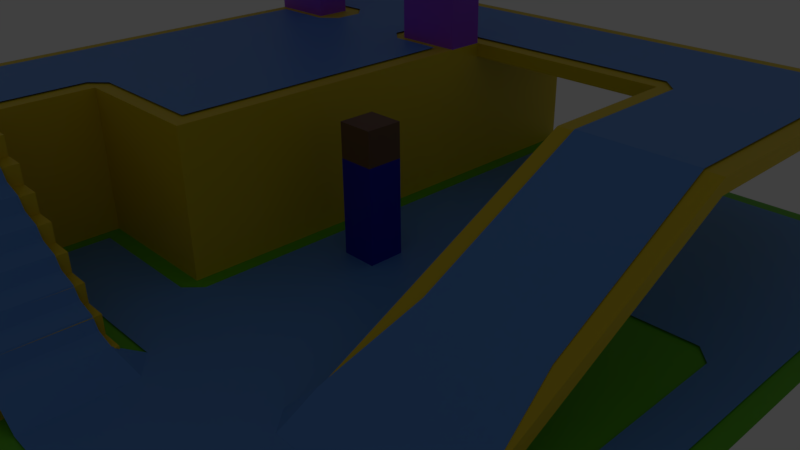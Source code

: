 # Source: level.blend  (saved by Blender 3.6.13; exported with 4.5.12 LTS)
import bpy
from mathutils import Matrix  # noqa: F401  (used for matrix-valued properties, if any)

bpy.ops.wm.read_factory_settings(use_empty=True)
scene = bpy.context.scene
scene.name = 'Scene'

# ---- collections
col_collection_20 = bpy.data.collections.new('Collection 20'); scene.collection.children.link(col_collection_20)
col_collection_20.hide_render = True
col_collection_20.hide_viewport = True
col_level = bpy.data.collections.new('Level'); scene.collection.children.link(col_level)

# ---- materials (node trees are filled in below, after node groups)
mat_head = bpy.data.materials.new('Head')
mat_head.use_transparent_shadow = False
mat_body = bpy.data.materials.new('Body')
mat_body.use_transparent_shadow = False
mat_arch = bpy.data.materials.new('Arch')
mat_arch.use_transparent_shadow = False
mat_floor = bpy.data.materials.new('Floor')
mat_floor.use_transparent_shadow = False
mat_mainfloor = bpy.data.materials.new('MainFloor')
mat_mainfloor.use_transparent_shadow = False
mat_material = bpy.data.materials.new('Material')
mat_material.use_transparent_shadow = False
mat_material.diffuse_color = (0.1495, 0.1945, 0.8, 1.0)

# ---- material node trees
mat_head.use_nodes = True; mat_head.node_tree.nodes.clear()
_N = mat_head.node_tree.nodes; _L = mat_head.node_tree.links
n0 = _N.new('ShaderNodeOutputMaterial'); n0.name = 'Material Output'; n0.location = (300, 300)
n1 = _N.new('ShaderNodeBsdfPrincipled'); n1.name = 'Principled BSDF'; n1.location = (10, 300)
n1.distribution = 'GGX'
n1.subsurface_method = 'BURLEY'
n1.inputs[0].default_value = (0.1609, 0.07948, 0.03339, 1.0)
n1.inputs[3].default_value = 1.45
n1.inputs[27].default_value = (0.0, 0.0, 0.0, 1.0)
n1.inputs[28].default_value = 1.0
_L.new(n1.outputs[0], n0.inputs[0])
n0.is_active_output = True
mat_body.use_nodes = True; mat_body.node_tree.nodes.clear()
_N = mat_body.node_tree.nodes; _L = mat_body.node_tree.links
n0 = _N.new('ShaderNodeOutputMaterial'); n0.name = 'Material Output'; n0.location = (300, 300)
n1 = _N.new('ShaderNodeBsdfPrincipled'); n1.name = 'Principled BSDF'; n1.location = (10, 300)
n1.distribution = 'GGX'
n1.subsurface_method = 'BURLEY'
n1.inputs[0].default_value = (0.0007204, 2.626e-05, 0.4721, 1.0)
n1.inputs[3].default_value = 1.45
n1.inputs[27].default_value = (0.0, 0.0, 0.0, 1.0)
n1.inputs[28].default_value = 1.0
_L.new(n1.outputs[0], n0.inputs[0])
n0.is_active_output = True
mat_arch.use_nodes = True; mat_arch.node_tree.nodes.clear()
_N = mat_arch.node_tree.nodes; _L = mat_arch.node_tree.links
n0 = _N.new('ShaderNodeOutputMaterial'); n0.name = 'Material Output'; n0.location = (340, 640)
n1 = _N.new('ShaderNodeBsdfPrincipled'); n1.name = 'Principled BSDF'; n1.location = (60, 640)
n1.distribution = 'GGX'
n1.subsurface_method = 'BURLEY'
n1.inputs[0].default_value = (0.3331, 0.05601, 0.8, 1.0)
n1.inputs[3].default_value = 1.45
n1.inputs[27].default_value = (0.0, 0.0, 0.0, 1.0)
n1.inputs[28].default_value = 1.0
_L.new(n1.outputs[0], n0.inputs[0])
n0.is_active_output = True
mat_floor.use_nodes = True; mat_floor.node_tree.nodes.clear()
_N = mat_floor.node_tree.nodes; _L = mat_floor.node_tree.links
n0 = _N.new('ShaderNodeOutputMaterial'); n0.name = 'Material Output'; n0.location = (340, 460)
n1 = _N.new('ShaderNodeBsdfPrincipled'); n1.name = 'Principled BSDF'; n1.location = (60, 460)
n1.distribution = 'GGX'
n1.subsurface_method = 'BURLEY'
n1.inputs[0].default_value = (0.1191, 0.5464, 0.008357, 1.0)
n1.inputs[3].default_value = 1.45
n1.inputs[27].default_value = (0.0, 0.0, 0.0, 1.0)
n1.inputs[28].default_value = 1.0
_L.new(n1.outputs[0], n0.inputs[0])
n0.is_active_output = True
mat_mainfloor.use_nodes = True; mat_mainfloor.node_tree.nodes.clear()
_N = mat_mainfloor.node_tree.nodes; _L = mat_mainfloor.node_tree.links
n0 = _N.new('ShaderNodeOutputMaterial'); n0.name = 'Material Output'; n0.location = (460, 580)
n1 = _N.new('ShaderNodeBsdfPrincipled'); n1.name = 'Principled BSDF'; n1.location = (180, 580)
n1.distribution = 'GGX'
n1.subsurface_method = 'BURLEY'
n1.inputs[0].default_value = (0.8, 0.5866, 0.0, 1.0)
n1.inputs[3].default_value = 1.45
n1.inputs[27].default_value = (0.0, 0.0, 0.0, 1.0)
n1.inputs[28].default_value = 1.0
_L.new(n1.outputs[0], n0.inputs[0])
n0.is_active_output = True
mat_material.use_nodes = True; mat_material.node_tree.nodes.clear()
_N = mat_material.node_tree.nodes; _L = mat_material.node_tree.links
n0 = _N.new('ShaderNodeOutputMaterial'); n0.name = 'Material Output'; n0.location = (420, 560)
n1 = _N.new('ShaderNodeBsdfPrincipled'); n1.name = 'Principled BSDF'; n1.location = (140, 560)
n1.distribution = 'GGX'
n1.subsurface_method = 'BURLEY'
n1.inputs[0].default_value = (0.1018, 0.307, 0.8, 1.0)
n1.inputs[3].default_value = 1.45
n1.inputs[27].default_value = (0.0, 0.0, 0.0, 1.0)
n1.inputs[28].default_value = 1.0
_L.new(n1.outputs[0], n0.inputs[0])
n0.is_active_output = True

# ---- world
world_world = bpy.data.worlds.new('World'); scene.world = world_world
world_world.color = (0.05088, 0.05088, 0.05088)
world_world.use_sun_shadow = False
world_world.sun_shadow_jitter_overblur = 0.0

# ---- cameras
cam_camera = bpy.data.cameras.new('Camera')
cam_camera.clip_end = 100.0
cam_camera.lens = 35.0
cam_camera.sensor_width = 32.0
cam_camera.sensor_height = 18.0
cam_camera.ortho_scale = 7.314
cam_camera.dof.focus_distance = 0.0
cam_camera.dof.aperture_fstop = 128.0

# ---- lights
light_lamp = bpy.data.lights.new('Lamp', 'POINT')
light_lamp.transmission_factor = 0.0
light_lamp.cutoff_distance = 30.0
light_lamp.energy = 100.0
light_lamp.shadow_buffer_clip_start = 1.001
light_lamp.shadow_soft_size = 0.1
light_lamp.shadow_maximum_resolution = 0.006
light_lamp.use_absolute_resolution = True

# ---- meshes
me_cube = bpy.data.meshes.new('Cube')
me_cube.from_pydata([(-1.0, -1.0, 0.0), (-1.0, -1.0, 2.0), (-1.0, 1.0, 0.0), (-1.0, 1.0, 2.0), (1.0, -1.0, 0.0), (1.0, -1.0, 2.0), (1.0, 1.0, 0.0), (1.0, 1.0, 2.0), (-1.0, -1.0, 1.474), (-1.0, 1.0, 1.474), (1.0, 1.0, 1.474), (1.0, -1.0, 1.474)], [], [(8, 1, 3, 9), (9, 3, 7, 10), (10, 7, 5, 11), (11, 5, 1, 8), (2, 6, 4, 0), (7, 3, 1, 5), (4, 11, 8, 0), (6, 10, 11, 4), (2, 9, 10, 6), (0, 8, 9, 2)])
me_cube.polygons.foreach_set('material_index', [0, 0, 0, 0, 1, 0, 1, 1, 1, 1])
_uv = me_cube.uv_layers.new(name='UVMap')
_uv.uv.foreach_set('vector', [0.5, 0.0, 0.625, 0.0, 0.625, 0.25, 0.5, 0.25, 0.5, 0.25, 0.625, 0.25, 0.625, 0.5, 0.5, 0.5, 0.5, 0.5, 0.625, 0.5, 0.625, 0.75, 0.5, 0.75, 0.5, 0.75, 0.625, 0.75, 0.625, 1.0, 0.5, 1.0, 0.125, 0.5, 0.375, 0.5, 0.375, 0.75, 0.125, 0.75, 0.625, 0.5, 0.875, 0.5, 0.875, 0.75, 0.625, 0.75, 0.375, 0.75, 0.5, 0.75, 0.5, 1.0, 0.375, 1.0, 0.375, 0.5, 0.5, 0.5, 0.5, 0.75, 0.375, 0.75, 0.375, 0.25, 0.5, 0.25, 0.5, 0.5, 0.375, 0.5, 0.375, 0.0, 0.5, 0.0, 0.5, 0.25, 0.375, 0.25])
me_cube.materials.append(mat_head)
me_cube.materials.append(mat_body)
me_cube.use_remesh_preserve_volume = False
me_cube.use_remesh_preserve_attributes = False
me_cube.use_mirror_vertex_groups = False
me_cube.update()
me_cube_003 = bpy.data.meshes.new('Cube.003')
me_cube_003.from_pydata([(-1.0, -1.0, 2.0), (3.0, -1.0, 2.0), (3.0, -1.532, 2.0), (-1.0, -1.532, 2.0), (2.0, -1.0, 2.0), (2.0, -1.532, 2.0), (0.0, -1.0, 2.0), (0.0, -1.532, 2.0), (-1.0, -1.532, 5.31), (-1.0, -1.0, 5.31), (2.0, -1.0, 5.31), (3.0, -1.0, 5.31), (3.0, -1.532, 5.31), (2.0, -1.532, 5.31), (0.0, -1.0, 5.31), (0.0, -1.532, 5.31), (0.0, -1.532, 4.399), (-1.0, -1.532, 4.399), (-1.0, -1.0, 4.399), (0.0, -1.0, 4.399), (2.0, -1.532, 4.399), (2.0, -1.0, 4.399), (3.0, -1.0, 4.399), (3.0, -1.532, 4.399)], [], [(19, 14, 10, 21), (17, 16, 15, 8), (14, 9, 8, 15), (11, 10, 13, 12), (19, 18, 9, 14), (23, 22, 11, 12), (20, 23, 12, 13), (15, 16, 20, 13), (22, 21, 10, 11), (18, 17, 8, 9), (0, 3, 17, 18), (7, 6, 19, 16), (6, 0, 18, 19), (3, 7, 16, 17), (1, 4, 21, 22), (5, 2, 23, 20), (2, 1, 22, 23), (4, 5, 20, 21), (13, 10, 14, 15), (19, 21, 20, 16)])
_uv = me_cube_003.uv_layers.new(name='UVMap')
_uv.uv.foreach_set('vector', [0.8125, 0.625, 0.8125, 0.625, 0.6875, 0.625, 0.6875, 0.625, 0.875, 0.6875, 0.8125, 0.6875, 0.8125, 0.6875, 0.875, 0.6875, 0.8125, 0.625, 0.875, 0.625, 0.875, 0.6875, 0.8125, 0.6875, 0.625, 0.625, 0.6875, 0.625, 0.6875, 0.6875, 0.625, 0.6875, 0.8125, 0.625, 0.875, 0.625, 0.875, 0.625, 0.8125, 0.625, 0.625, 0.6875, 0.625, 0.625, 0.625, 0.625, 0.625, 0.6875, 0.6875, 0.6875, 0.625, 0.6875, 0.625, 0.6875, 0.6875, 0.6875, 0.8125, 0.6875, 0.8125, 0.6875, 0.6875, 0.6875, 0.6875, 0.6875, 0.625, 0.625, 0.6875, 0.625, 0.6875, 0.625, 0.625, 0.625, 0.625, 0.125, 0.625, 0.0625, 0.625, 0.0625, 0.625, 0.125, 0.625, 0.125, 0.625, 0.0625, 0.625, 0.0625, 0.625, 0.125, 0.8125, 0.6875, 0.8125, 0.625, 0.8125, 0.625, 0.8125, 0.6875, 0.8125, 0.625, 0.875, 0.625, 0.875, 0.625, 0.8125, 0.625, 0.875, 0.6875, 0.8125, 0.6875, 0.8125, 0.6875, 0.875, 0.6875, 0.625, 0.625, 0.6875, 0.625, 0.6875, 0.625, 0.625, 0.625, 0.6875, 0.6875, 0.625, 0.6875, 0.625, 0.6875, 0.6875, 0.6875, 0.625, 0.6875, 0.625, 0.625, 0.625, 0.625, 0.625, 0.6875, 0.6875, 0.625, 0.6875, 0.6875, 0.6875, 0.6875, 0.6875, 0.625, 0.6875, 0.6875, 0.6875, 0.625, 0.8125, 0.625, 0.8125, 0.6875, 0.8125, 0.625, 0.6875, 0.625, 0.6875, 0.6875, 0.8125, 0.6875])
me_cube_003.materials.append(mat_arch)
me_cube_003.use_remesh_preserve_volume = False
me_cube_003.use_remesh_preserve_attributes = False
me_cube_003.use_mirror_vertex_groups = False
me_cube_003.update()
me_plane = bpy.data.meshes.new('Plane')
me_plane.from_pydata([(-1.0, -1.0, 0.0), (1.0, -1.0, 0.0), (-1.0, 1.0, 0.0), (1.0, 1.0, 0.0), (-1.0, 0.6, 0.0), (-1.0, 0.2, 0.0), (-1.0, -0.2, 0.0), (-1.0, -0.6, 0.0), (1.0, -0.6, 0.0), (1.0, -0.2, 0.0), (1.0, 0.2, 0.0), (1.0, 0.6, 0.0), (-0.6, -1.0, 0.0), (-0.2, -1.0, 0.0), (0.2, -1.0, 0.0), (0.6, -1.0, 0.0), (0.6, 1.0, 0.0), (0.2, 1.0, 0.0), (-0.2, 1.0, 0.0), (-0.6, 1.0, 0.0), (0.6, -0.6, 0.0), (0.2, -0.6, 0.0), (-0.2, -0.6, 0.0), (-0.6, -0.6, 0.0), (0.6, -0.2, 0.0), (0.2, -0.2, 0.0), (-0.2, -0.2, 0.0), (-0.6, -0.2, 0.0), (0.6, 0.2, 0.0), (0.2, 0.2, 0.0), (-0.2, 0.2, 0.0), (-0.6, 0.2, 0.0), (0.6, 0.6, 0.0), (0.2, 0.6, 0.0), (-0.2, 0.6, 0.0), (-0.6, 0.6, 0.0)], [], [(32, 11, 3, 16), (15, 1, 8, 20), (20, 8, 9, 24), (24, 9, 10, 28), (28, 10, 11, 32), (5, 31, 35, 4), (31, 30, 34, 35), (30, 29, 33, 34), (29, 28, 32, 33), (6, 27, 31, 5), (27, 26, 30, 31), (26, 25, 29, 30), (25, 24, 28, 29), (7, 23, 27, 6), (23, 22, 26, 27), (22, 21, 25, 26), (21, 20, 24, 25), (0, 12, 23, 7), (12, 13, 22, 23), (13, 14, 21, 22), (14, 15, 20, 21), (4, 35, 19, 2), (35, 34, 18, 19), (34, 33, 17, 18), (33, 32, 16, 17)])
_uv = me_plane.uv_layers.new(name='UVMap')
_uv.uv.foreach_set('vector', [0.8, 0.8, 1.0, 0.8, 1.0, 1.0, 0.8, 1.0, 0.8, 0.0, 1.0, 0.0, 1.0, 0.2, 0.8, 0.2, 0.8, 0.2, 1.0, 0.2, 1.0, 0.4, 0.8, 0.4, 0.8, 0.4, 1.0, 0.4, 1.0, 0.6, 0.8, 0.6, 0.8, 0.6, 1.0, 0.6, 1.0, 0.8, 0.8, 0.8, 0.0, 0.6, 0.2, 0.6, 0.2, 0.8, 0.0, 0.8, 0.2, 0.6, 0.4, 0.6, 0.4, 0.8, 0.2, 0.8, 0.4, 0.6, 0.6, 0.6, 0.6, 0.8, 0.4, 0.8, 0.6, 0.6, 0.8, 0.6, 0.8, 0.8, 0.6, 0.8, 0.0, 0.4, 0.2, 0.4, 0.2, 0.6, 0.0, 0.6, 0.2, 0.4, 0.4, 0.4, 0.4, 0.6, 0.2, 0.6, 0.4, 0.4, 0.6, 0.4, 0.6, 0.6, 0.4, 0.6, 0.6, 0.4, 0.8, 0.4, 0.8, 0.6, 0.6, 0.6, 0.0, 0.2, 0.2, 0.2, 0.2, 0.4, 0.0, 0.4, 0.2, 0.2, 0.4, 0.2, 0.4, 0.4, 0.2, 0.4, 0.4, 0.2, 0.6, 0.2, 0.6, 0.4, 0.4, 0.4, 0.6, 0.2, 0.8, 0.2, 0.8, 0.4, 0.6, 0.4, 0.0, 0.0, 0.2, 0.0, 0.2, 0.2, 0.0, 0.2, 0.2, 0.0, 0.4, 0.0, 0.4, 0.2, 0.2, 0.2, 0.4, 0.0, 0.6, 0.0, 0.6, 0.2, 0.4, 0.2, 0.6, 0.0, 0.8, 0.0, 0.8, 0.2, 0.6, 0.2, 0.0, 0.8, 0.2, 0.8, 0.2, 1.0, 0.0, 1.0, 0.2, 0.8, 0.4, 0.8, 0.4, 1.0, 0.2, 1.0, 0.4, 0.8, 0.6, 0.8, 0.6, 1.0, 0.4, 1.0, 0.6, 0.8, 0.8, 0.8, 0.8, 1.0, 0.6, 1.0])
me_plane.materials.append(mat_floor)
me_plane.use_remesh_preserve_volume = False
me_plane.use_remesh_preserve_attributes = False
me_plane.use_mirror_vertex_groups = False
me_plane.update()
me_cube_001 = bpy.data.meshes.new('Cube.001')
me_cube_001.from_pydata([(-1.0, -6.0, 0.0), (-1.0, 1.0, 0.0), (3.0, -6.0, 0.0), (3.0, 1.0, 0.0), (3.0, 1.0, 2.0), (1.0, 1.0, 0.0), (1.0, -6.0, 0.0), (-1.0, -9.0, 0.0), (1.0, -9.0, 0.0), (-1.0, -7.5, 0.0), (3.0, -1.0, 2.0), (-1.0, -6.0, 2.0), (-1.0, 1.0, 2.0), (3.0, 1.0, 1.8), (3.0, -6.0, 2.0), (1.0, -6.0, 2.0), (1.0, 1.0, 2.0), (-1.0, -9.0, 2.0), (-1.0, -7.5, 2.0), (1.0, -7.5, 2.0), (3.0, -1.0, 1.8), (8.0, 1.0, 2.0), (8.0, -1.0, 2.0), (8.0, 1.0, 1.8), (8.0, -1.0, 1.8), (6.0, -1.0, 1.8), (6.0, -1.0, 2.0), (6.0, 1.0, 2.0), (6.0, 1.0, 1.8), (8.0, -3.0, 2.0), (8.0, -3.0, 1.8), (6.0, -3.0, 1.8), (6.0, -3.0, 2.0), (8.0, -7.0, 0.0), (8.0, -7.0, -0.2), (6.0, -7.0, -0.2), (6.0, -7.0, 0.0), (1.0, -9.0, 2.0), (1.0, -7.5, 0.0), (4.0, -9.0, 0.0), (4.0, -7.5, 0.0), (1.9, -9.0, 2.0), (1.9, -7.5, 2.0), (1.9, -9.0, 0.0), (2.2, -9.0, 0.0), (2.5, -9.0, 0.0), (2.8, -9.0, 0.0), (3.1, -9.0, 0.0), (3.4, -9.0, 0.0), (3.7, -9.0, 0.0), (3.7, -7.5, 0.0), (3.4, -7.5, 0.0), (3.1, -7.5, 0.0), (2.8, -7.5, 0.0), (2.5, -7.5, 0.0), (2.2, -7.5, 0.0), (1.9, -7.5, 0.0), (4.0, -9.0, 0.25), (4.0, -7.5, 0.25), (1.9, -7.5, 1.75), (1.9, -7.5, 1.5), (1.9, -7.5, 1.25), (1.9, -7.5, 1.0), (1.9, -7.5, 0.75), (1.9, -7.5, 0.5), (1.9, -7.5, 0.25), (2.2, -7.5, 1.75), (2.2, -7.5, 1.5), (2.2, -7.5, 1.25), (2.2, -7.5, 1.0), (2.2, -7.5, 0.75), (2.2, -7.5, 0.5), (2.2, -7.5, 0.25), (2.5, -7.5, 1.5), (2.5, -7.5, 1.25), (2.5, -7.5, 1.0), (2.5, -7.5, 0.75), (2.5, -7.5, 0.5), (2.5, -7.5, 0.25), (2.8, -7.5, 1.25), (2.8, -7.5, 1.0), (2.8, -7.5, 0.75), (2.8, -7.5, 0.5), (2.8, -7.5, 0.25), (3.1, -7.5, 1.0), (3.1, -7.5, 0.75), (3.1, -7.5, 0.5), (3.1, -7.5, 0.25), (3.4, -7.5, 0.75), (3.4, -7.5, 0.5), (3.4, -7.5, 0.25), (3.7, -7.5, 0.5), (3.7, -7.5, 0.25), (1.9, -9.0, 0.25), (1.9, -9.0, 0.5), (1.9, -9.0, 0.75), (1.9, -9.0, 1.0), (1.9, -9.0, 1.25), (1.9, -9.0, 1.5), (1.9, -9.0, 1.75), (2.2, -9.0, 0.25), (2.2, -9.0, 0.5), (2.2, -9.0, 0.75), (2.2, -9.0, 1.0), (2.2, -9.0, 1.25), (2.2, -9.0, 1.5), (2.2, -9.0, 1.75), (2.5, -9.0, 0.25), (2.5, -9.0, 0.5), (2.5, -9.0, 0.75), (2.5, -9.0, 1.0), (2.5, -9.0, 1.25), (2.5, -9.0, 1.5), (2.8, -9.0, 0.25), (2.8, -9.0, 0.5), (2.8, -9.0, 0.75), (2.8, -9.0, 1.0), (2.8, -9.0, 1.25), (3.1, -9.0, 0.25), (3.1, -9.0, 0.5), (3.1, -9.0, 0.75), (3.1, -9.0, 1.0), (3.4, -9.0, 0.25), (3.4, -9.0, 0.5), (3.4, -9.0, 0.75), (3.7, -9.0, 0.25), (3.7, -9.0, 0.5)], [], [(20, 14, 2, 3, 13), (4, 16, 15, 14, 10), (16, 4, 13), (19, 18, 17, 37), (5, 3, 2, 6), (16, 12, 11, 15), (18, 9, 7, 17), (11, 0, 9, 18), (9, 38, 8, 7), (0, 6, 38, 9), (15, 11, 18, 19), (25, 24, 30, 31), (6, 15, 19, 38), (8, 37, 17, 7), (11, 12, 1, 0), (2, 14, 15, 6), (23, 21, 22, 24), (27, 26, 22, 21), (28, 27, 21, 23), (25, 28, 23, 24), (20, 13, 28, 25), (13, 4, 27, 28), (4, 10, 26, 27), (10, 20, 25, 26), (32, 31, 35, 36), (26, 25, 31, 32), (24, 22, 29, 30), (22, 26, 32, 29), (36, 35, 34, 33), (31, 30, 34, 35), (29, 32, 36, 33), (30, 29, 33, 34), (20, 10, 14), (1, 12, 16, 5), (5, 16, 13, 3), (1, 5, 6, 0), (125, 49, 39, 57), (38, 56, 43, 8), (19, 59, 60), (121, 84, 80, 116), (8, 93, 94), (93, 43, 44, 100), (100, 44, 45, 107), (107, 45, 46, 113), (113, 46, 47, 118), (118, 47, 48, 122), (122, 48, 49, 125), (37, 41, 42, 19), (123, 122, 125, 126), (120, 119, 123, 124), (119, 118, 122, 123), (116, 115, 120, 121), (115, 114, 119, 120), (114, 113, 118, 119), (111, 110, 116, 117), (110, 109, 115, 116), (109, 108, 114, 115), (108, 107, 113, 114), (105, 104, 111, 112), (104, 103, 110, 111), (103, 102, 109, 110), (102, 101, 108, 109), (101, 100, 107, 108), (99, 98, 105, 106), (98, 97, 104, 105), (97, 96, 103, 104), (96, 95, 102, 103), (95, 94, 101, 102), (94, 93, 100, 101), (125, 57, 58, 92), (37, 98, 99), (37, 97, 98), (37, 8, 96, 97), (8, 95, 96), (8, 94, 95), (37, 99, 41), (8, 43, 93), (91, 126, 125, 92), (126, 91, 89, 123), (88, 124, 123, 89), (124, 88, 85, 120), (84, 121, 120, 85), (117, 79, 74, 111), (73, 112, 111, 74), (112, 73, 67, 105), (66, 106, 105, 67), (106, 66, 59, 99), (99, 59, 42, 41), (51, 90, 92, 50), (90, 89, 91, 92), (52, 87, 90, 51), (87, 86, 89, 90), (86, 85, 88, 89), (53, 83, 87, 52), (83, 82, 86, 87), (82, 81, 85, 86), (81, 80, 84, 85), (54, 78, 83, 53), (78, 77, 82, 83), (77, 76, 81, 82), (76, 75, 80, 81), (75, 74, 79, 80), (55, 72, 78, 54), (72, 71, 77, 78), (71, 70, 76, 77), (70, 69, 75, 76), (69, 68, 74, 75), (68, 67, 73, 74), (56, 65, 72, 55), (65, 64, 71, 72), (64, 63, 70, 71), (63, 62, 69, 70), (62, 61, 68, 69), (61, 60, 67, 68), (60, 59, 66, 67), (79, 117, 116, 80), (38, 64, 65), (38, 63, 64), (38, 62, 63), (38, 19, 61, 62), (19, 60, 61), (38, 65, 56), (19, 42, 59), (50, 92, 58, 40), (40, 58, 57, 39), (39, 49, 48, 47, 46, 45, 44, 43, 56, 55, 54, 53, 52, 51, 50, 40)])
_uv = me_cube_001.uv_layers.new(name='UVMap')
_uv.uv.foreach_set('vector', [0.5, 0.625, 0.5, 0.75, 0.375, 0.75, 0.375, 0.5, 0.5, 0.5, 0.625, 0.5, 0.75, 0.5, 0.75, 0.75, 0.625, 0.75, 0.625, 0.625, 0.625, 0.375, 0.625, 0.5, 0.5, 0.5, 0.75, 0.75, 0.875, 0.75, 0.875, 0.75, 0.75, 0.75, 0.25, 0.5, 0.375, 0.5, 0.375, 0.75, 0.25, 0.75, 0.75, 0.5, 0.875, 0.5, 0.875, 0.75, 0.75, 0.75, 0.5, 0.0, 0.375, 0.0, 0.375, 0.0, 0.5, 0.0, 0.5, 0.0, 0.375, 0.0, 0.375, 0.0, 0.5, 0.0, 0.125, 0.75, 0.25, 0.75, 0.25, 0.75, 0.125, 0.75, 0.125, 0.75, 0.25, 0.75, 0.25, 0.75, 0.125, 0.75, 0.75, 0.75, 0.875, 0.75, 0.875, 0.75, 0.75, 0.75, 0.5, 0.625, 0.5, 0.625, 0.5, 0.625, 0.5, 0.625, 0.375, 0.875, 0.5, 0.875, 0.5, 0.875, 0.375, 0.875, 0.375, 0.875, 0.5, 0.875, 0.5, 1.0, 0.375, 1.0, 0.5, 0.0, 0.5, 0.25, 0.375, 0.25, 0.375, 0.0, 0.375, 0.75, 0.5, 0.75, 0.5, 0.875, 0.375, 0.875, 0.5, 0.5, 0.625, 0.5, 0.625, 0.625, 0.5, 0.625, 0.625, 0.5, 0.625, 0.625, 0.625, 0.625, 0.625, 0.5, 0.5, 0.5, 0.625, 0.5, 0.625, 0.5, 0.5, 0.5, 0.5, 0.625, 0.5, 0.5, 0.5, 0.5, 0.5, 0.625, 0.5, 0.625, 0.5, 0.5, 0.5, 0.5, 0.5, 0.625, 0.5, 0.5, 0.625, 0.5, 0.625, 0.5, 0.5, 0.5, 0.625, 0.5, 0.625, 0.625, 0.625, 0.625, 0.625, 0.5, 0.625, 0.625, 0.5, 0.625, 0.5, 0.625, 0.625, 0.625, 0.625, 0.625, 0.5, 0.625, 0.5, 0.625, 0.625, 0.625, 0.625, 0.625, 0.5, 0.625, 0.5, 0.625, 0.625, 0.625, 0.5, 0.625, 0.625, 0.625, 0.625, 0.625, 0.5, 0.625, 0.625, 0.625, 0.625, 0.625, 0.625, 0.625, 0.625, 0.625, 0.625, 0.625, 0.5, 0.625, 0.5, 0.625, 0.625, 0.625, 0.5, 0.625, 0.5, 0.625, 0.5, 0.625, 0.5, 0.625, 0.625, 0.625, 0.625, 0.625, 0.625, 0.625, 0.625, 0.625, 0.5, 0.625, 0.625, 0.625, 0.625, 0.625, 0.5, 0.625, 0.5, 0.625, 0.625, 0.625, 0.5, 0.75, 0.375, 0.25, 0.5, 0.25, 0.5, 0.375, 0.375, 0.375, 0.375, 0.375, 0.5, 0.375, 0.5, 0.5, 0.375, 0.5, 0.125, 0.5, 0.25, 0.5, 0.25, 0.75, 0.125, 0.75, 0.4062, 0.875, 0.375, 0.875, 0.375, 0.875, 0.4062, 0.875, 0.25, 0.75, 0.25, 0.75, 0.25, 0.75, 0.25, 0.75, 0.5938, 0.875, 0.5938, 0.875, 0.5625, 0.875, 0.5, 0.875, 0.5, 0.875, 0.5, 0.875, 0.5, 0.875, 0.4062, 0.875, 0.4062, 0.875, 0.4375, 0.875, 0.4062, 0.875, 0.375, 0.875, 0.375, 0.875, 0.4062, 0.875, 0.4062, 0.875, 0.375, 0.875, 0.375, 0.875, 0.4062, 0.875, 0.4062, 0.875, 0.375, 0.875, 0.375, 0.875, 0.4062, 0.875, 0.4062, 0.875, 0.375, 0.875, 0.375, 0.875, 0.4062, 0.875, 0.4062, 0.875, 0.375, 0.875, 0.375, 0.875, 0.4062, 0.875, 0.4062, 0.875, 0.375, 0.875, 0.375, 0.875, 0.4062, 0.875, 0.75, 0.75, 0.75, 0.75, 0.75, 0.75, 0.75, 0.75, 0.4375, 0.875, 0.4062, 0.875, 0.4062, 0.875, 0.4375, 0.875, 0.4688, 0.875, 0.4375, 0.875, 0.4375, 0.875, 0.4688, 0.875, 0.4375, 0.875, 0.4062, 0.875, 0.4062, 0.875, 0.4375, 0.875, 0.5, 0.875, 0.4688, 0.875, 0.4688, 0.875, 0.5, 0.875, 0.4688, 0.875, 0.4375, 0.875, 0.4375, 0.875, 0.4688, 0.875, 0.4375, 0.875, 0.4062, 0.875, 0.4062, 0.875, 0.4375, 0.875, 0.5312, 0.875, 0.5, 0.875, 0.5, 0.875, 0.5312, 0.875, 0.5, 0.875, 0.4688, 0.875, 0.4688, 0.875, 0.5, 0.875, 0.4688, 0.875, 0.4375, 0.875, 0.4375, 0.875, 0.4688, 0.875, 0.4375, 0.875, 0.4062, 0.875, 0.4062, 0.875, 0.4375, 0.875, 0.5625, 0.875, 0.5312, 0.875, 0.5312, 0.875, 0.5625, 0.875, 0.5312, 0.875, 0.5, 0.875, 0.5, 0.875, 0.5312, 0.875, 0.5, 0.875, 0.4688, 0.875, 0.4688, 0.875, 0.5, 0.875, 0.4688, 0.875, 0.4375, 0.875, 0.4375, 0.875, 0.4688, 0.875, 0.4375, 0.875, 0.4062, 0.875, 0.4062, 0.875, 0.4375, 0.875, 0.5938, 0.875, 0.5625, 0.875, 0.5625, 0.875, 0.5938, 0.875, 0.5625, 0.875, 0.5312, 0.875, 0.5312, 0.875, 0.5625, 0.875, 0.5312, 0.875, 0.5, 0.875, 0.5, 0.875, 0.5312, 0.875, 0.5, 0.875, 0.4688, 0.875, 0.4688, 0.875, 0.5, 0.875, 0.4688, 0.875, 0.4375, 0.875, 0.4375, 0.875, 0.4688, 0.875, 0.4375, 0.875, 0.4062, 0.875, 0.4062, 0.875, 0.4375, 0.875, 0.4062, 0.875, 0.4062, 0.875, 0.4062, 0.875, 0.4062, 0.875, 0.5625, 0.875, 0.5625, 0.875, 0.5938, 0.875, 0.5312, 0.875, 0.5312, 0.875, 0.5625, 0.875, 0.5312, 0.875, 0.5, 0.875, 0.5, 0.875, 0.5312, 0.875, 0.4688, 0.875, 0.4688, 0.875, 0.5, 0.875, 0.4375, 0.875, 0.4375, 0.875, 0.4688, 0.875, 0.5938, 0.875, 0.5938, 0.875, 0.625, 0.875, 0.375, 0.875, 0.375, 0.875, 0.4062, 0.875, 0.4375, 0.875, 0.4375, 0.875, 0.4062, 0.875, 0.4062, 0.875, 0.4375, 0.875, 0.4375, 0.875, 0.4375, 0.875, 0.4375, 0.875, 0.4688, 0.875, 0.4688, 0.875, 0.4375, 0.875, 0.4375, 0.875, 0.4688, 0.875, 0.4688, 0.875, 0.4688, 0.875, 0.4688, 0.875, 0.5, 0.875, 0.5, 0.875, 0.4688, 0.875, 0.4688, 0.875, 0.5312, 0.875, 0.5312, 0.875, 0.5312, 0.875, 0.5312, 0.875, 0.5625, 0.875, 0.5625, 0.875, 0.5312, 0.875, 0.5312, 0.875, 0.5625, 0.875, 0.5625, 0.875, 0.5625, 0.875, 0.5625, 0.875, 0.5938, 0.875, 0.5938, 0.875, 0.5625, 0.875, 0.5625, 0.875, 0.5938, 0.875, 0.5938, 0.875, 0.5938, 0.875, 0.5938, 0.875, 0.5938, 0.875, 0.5938, 0.875, 0.625, 0.875, 0.75, 0.75, 0.375, 0.875, 0.4062, 0.875, 0.4062, 0.875, 0.375, 0.875, 0.4062, 0.875, 0.4375, 0.875, 0.4375, 0.875, 0.4062, 0.875, 0.375, 0.875, 0.4062, 0.875, 0.4062, 0.875, 0.375, 0.875, 0.4062, 0.875, 0.4375, 0.875, 0.4375, 0.875, 0.4062, 0.875, 0.4375, 0.875, 0.4688, 0.875, 0.4688, 0.875, 0.4375, 0.875, 0.375, 0.875, 0.4062, 0.875, 0.4062, 0.875, 0.375, 0.875, 0.4062, 0.875, 0.4375, 0.875, 0.4375, 0.875, 0.4062, 0.875, 0.4375, 0.875, 0.4688, 0.875, 0.4688, 0.875, 0.4375, 0.875, 0.4688, 0.875, 0.5, 0.875, 0.5, 0.875, 0.4688, 0.875, 0.375, 0.875, 0.4062, 0.875, 0.4062, 0.875, 0.375, 0.875, 0.4062, 0.875, 0.4375, 0.875, 0.4375, 0.875, 0.4062, 0.875, 0.4375, 0.875, 0.4688, 0.875, 0.4688, 0.875, 0.4375, 0.875, 0.4688, 0.875, 0.5, 0.875, 0.5, 0.875, 0.4688, 0.875, 0.5, 0.875, 0.5312, 0.875, 0.5312, 0.875, 0.5, 0.875, 0.375, 0.875, 0.4062, 0.875, 0.4062, 0.875, 0.375, 0.875, 0.4062, 0.875, 0.4375, 0.875, 0.4375, 0.875, 0.4062, 0.875, 0.4375, 0.875, 0.4688, 0.875, 0.4688, 0.875, 0.4375, 0.875, 0.4688, 0.875, 0.5, 0.875, 0.5, 0.875, 0.4688, 0.875, 0.5, 0.875, 0.5312, 0.875, 0.5312, 0.875, 0.5, 0.875, 0.5312, 0.875, 0.5625, 0.875, 0.5625, 0.875, 0.5312, 0.875, 0.375, 0.875, 0.4062, 0.875, 0.4062, 0.875, 0.375, 0.875, 0.4062, 0.875, 0.4375, 0.875, 0.4375, 0.875, 0.4062, 0.875, 0.4375, 0.875, 0.4688, 0.875, 0.4688, 0.875, 0.4375, 0.875, 0.4688, 0.875, 0.5, 0.875, 0.5, 0.875, 0.4688, 0.875, 0.5, 0.875, 0.5312, 0.875, 0.5312, 0.875, 0.5, 0.875, 0.5312, 0.875, 0.5625, 0.875, 0.5625, 0.875, 0.5312, 0.875, 0.5625, 0.875, 0.5938, 0.875, 0.5938, 0.875, 0.5625, 0.875, 0.5312, 0.875, 0.5312, 0.875, 0.5, 0.875, 0.5, 0.875, 0.4375, 0.875, 0.4375, 0.875, 0.4062, 0.875, 0.4688, 0.875, 0.4688, 0.875, 0.4375, 0.875, 0.5, 0.875, 0.5, 0.875, 0.4688, 0.875, 0.5, 0.875, 0.5312, 0.875, 0.5312, 0.875, 0.5, 0.875, 0.5625, 0.875, 0.5625, 0.875, 0.5312, 0.875, 0.4062, 0.875, 0.4062, 0.875, 0.375, 0.875, 0.625, 0.875, 0.625, 0.875, 0.5938, 0.875, 0.375, 0.875, 0.4062, 0.875, 0.4062, 0.875, 0.375, 0.875, 0.375, 0.875, 0.4062, 0.875, 0.4062, 0.875, 0.375, 0.875, 0.375, 0.875, 0.375, 0.875, 0.375, 0.875, 0.375, 0.875, 0.375, 0.875, 0.375, 0.875, 0.375, 0.875, 0.375, 0.875, 0.25, 0.75, 0.375, 0.875, 0.375, 0.875, 0.375, 0.875, 0.375, 0.875, 0.375, 0.875, 0.375, 0.875, 0.375, 0.875])
me_cube_001.materials.append(mat_mainfloor)
me_cube_001.use_remesh_preserve_volume = False
me_cube_001.use_remesh_preserve_attributes = False
me_cube_001.use_mirror_vertex_groups = False
me_cube_001.update()
me_plane_001 = bpy.data.meshes.new('Plane.001')
me_plane_001.from_pydata([(0.0, -0.7724, 0.0), (0.7724, -0.7724, 0.0), (-6.1, -0.7724, 2.0), (-3.647, -0.7724, 0.0), (-3.676, 0.5358, -2.98e-08), (-6.1, 0.2756, 2.0), (-8.772, -0.7724, 2.0), (-8.772, 8.772, 2.0), (-8.772, 2.0, 2.0), (-4.972, 0.7839, 0.0), (-5.228, 2.206, 2.0), (-0.2276, 5.0, 2.0), (-1.772, 5.0, 2.0), (7.451e-08, 1.0, 0.0), (-2.0, 1.0, 0.0), (-2.0, -0.7724, 0.0), (-4.014, 0.79, 0.0), (-2.247, 1.271, 0.0), (-4.761, 1.759, 0.0), (-2.247, 1.759, 0.0), (-6.789, 0.7724, 0.0), (-6.788, 1.759, 0.0), (-2.004, 5.076, 0.0), (-4.758, 5.076, 0.0), (0.2102, 1.271, 0.0), (0.755, 5.076, 0.0), (0.761, 6.772, 0.0), (-4.752, 6.772, 0.0), (-8.772, 7.193, 2.0), (-7.864, 6.326, 2.0), (-7.618, 6.964, 2.0), (-6.006, 6.326, 2.0), (-2.001, 1.542, 0.2716), (-4.613, 0.3811, 0.75), (-4.316, 0.4022, 0.5), (-4.018, 0.4233, 0.25), (-4.91, 0.36, 1.0), (-5.208, 0.3389, 1.25), (-5.505, 0.3178, 1.5), (-5.803, 0.2967, 1.75), (-5.802, -0.7724, 1.75), (-5.504, -0.7724, 1.5), (-5.206, -0.7724, 1.25), (-4.907, -0.7724, 1.0), (-4.609, -0.7724, 0.75), (-4.311, -0.7724, 0.5), (-4.013, -0.7724, 0.25), (-6.013, 0.2818, 1.847), (-6.013, -0.7724, 1.847), (-5.715, 0.3029, 1.597), (-5.715, -0.7724, 1.597), (-5.418, 0.324, 1.347), (-5.416, -0.7724, 1.347), (-5.121, 0.3451, 1.097), (-5.118, -0.7724, 1.097), (-4.823, 0.3662, 0.8472), (-4.82, -0.7724, 0.8472), (-4.526, 0.3873, 0.5972), (-4.522, -0.7724, 0.5972), (-4.228, 0.4084, 0.3472), (-4.224, -0.7724, 0.3472), (-4.76, 1.975, 0.0), (-4.963, 1.759, 0.0), (-6.236, 6.53, 2.0), (-7.618, 6.529, 2.0), (-8.772, 6.326, 2.0), (-5.228, 6.326, 2.0), (-7.851, 7.197, 2.0), (-5.964, 7.205, 2.0), (-6.216, 6.992, 2.0), (-1.772, 7.003, 2.0), (-2.004, 7.226, 2.0), (-6.985, 0.2756, 2.0), (-7.228, 0.5313, 2.0), (-7.228, 2.002, 2.0), (-7.013, 2.206, 2.0), (-2.244, 4.847, 0.0), (0.2013, 4.854, 0.0), (-0.01058, 5.076, 0.0), (-1.772, 8.772, 2.0), (-4.974, 8.772, 2.0), (-3.614, 7.216, 2.0), (-5.955, 8.772, 2.0), (-2.245, 2.986, 0.0), (-4.759, 3.208, 0.0), (-1.995, 6.772, 0.0), (0.761, 8.772, 0.0), (-4.752, 8.772, 0.0), (-1.995, 8.772, 0.0), (-0.2276, 7.003, 2.0), (-1.772, 5.819, 2.0), (-1.772, 3.848, 1.424), (0.01008, 1.571, 0.2666), (-0.2276, 8.772, 2.0), (-1.772, 2.695, 0.8476), (-0.1958, 2.713, 0.8445), (-0.2117, 3.857, 1.422)], [], [(1, 13, 0), (48, 5, 2), (73, 8, 6), (11, 90, 12), (32, 13, 92), (0, 14, 15), (3, 35, 46), (16, 19, 18), (73, 6, 72), (18, 19, 61), (64, 31, 63), (75, 66, 31), (67, 69, 68), (58, 33, 44), (60, 34, 45), (56, 36, 43), (54, 37, 42), (52, 38, 41), (50, 39, 40), (40, 47, 48), (41, 49, 50), (42, 51, 52), (43, 53, 54), (44, 55, 56), (45, 57, 58), (46, 59, 60), (25, 78, 77), (18, 61, 62), (82, 67, 68), (30, 63, 69), (82, 7, 67), (68, 80, 82), (72, 2, 5), (65, 74, 75), (75, 29, 65), (66, 75, 10), (20, 62, 21), (25, 24, 1), (26, 78, 25), (81, 79, 80), (94, 32, 92, 95), (61, 83, 84), (26, 88, 85), (16, 18, 9), (91, 94, 95, 96), (27, 88, 87), (13, 1, 24), (83, 76, 23), (3, 14, 4), (16, 4, 17), (89, 70, 90), (71, 79, 81), (16, 35, 4), (89, 90, 11), (85, 78, 26), (80, 68, 81), (67, 7, 28), (48, 47, 5), (73, 74, 8), (9, 62, 20), (32, 14, 13), (0, 13, 14), (3, 4, 35), (16, 17, 19), (9, 18, 62), (12, 91, 96, 11), (64, 29, 31), (31, 29, 75), (8, 74, 65), (67, 30, 69), (58, 57, 33), (60, 59, 34), (84, 83, 23), (56, 55, 36), (54, 53, 37), (52, 51, 38), (50, 49, 39), (40, 39, 47), (41, 38, 49), (42, 37, 51), (43, 36, 53), (44, 33, 55), (45, 34, 57), (46, 35, 59), (30, 64, 63), (72, 6, 2), (25, 77, 24), (61, 19, 83), (26, 86, 88), (85, 27, 23), (23, 22, 85), (27, 85, 88), (23, 76, 22), (3, 15, 14), (17, 4, 14), (85, 22, 78), (32, 17, 14), (92, 13, 24), (70, 89, 93, 79), (70, 79, 71)])
_uv = me_plane_001.uv_layers.new(name='UVMap')
_uv.uv.foreach_set('vector', [0.8862, 0.1138, 0.6666, 0.4739, 0.6931, 0.1138, 0.0, 0.1138, 0.0, 0.8862, 0.0, 0.1138, 0.0, 1.0, 0.0, 1.0, 0.0, 1.0, 0.0, 1.0, 0.0, 1.0, 0.0, 1.0, 0.0, 1.0, 0.0, 1.0, 0.0, 1.0, 0.5, 0.1138, 0.2654, 0.5322, 0.25, 0.1138, 0.0, 0.1138, 0.0, 0.8862, 0.0, 0.1138, 0.1392, 0.8862, 0.18, 0.8862, 0.1392, 0.8862, 0.0, 1.0, 0.0, 0.1138, 0.0, 0.9756, 0.1392, 0.8862, 0.1799, 0.8862, 0.1392, 0.8862, 0.0, 1.0, 0.0, 1.0, 0.0, 1.0, 0.0, 1.0, 0.0, 1.0, 0.0, 1.0, 0.0, 1.0, 0.0, 1.0, 0.0, 1.0, 0.0, 0.1138, 0.0, 0.8862, 0.0, 0.1138, 0.0, 0.1138, 0.0, 0.8862, 0.0, 0.1138, 0.0, 0.1138, 0.0, 0.8862, 0.0, 0.1138, 0.0, 0.1138, 0.0, 0.8862, 0.0, 0.1138, 0.0, 0.1138, 0.0, 0.8862, 0.0, 0.1138, 0.0, 0.1138, 0.0, 0.8862, 0.0, 0.1138, 0.0, 0.1138, 0.0, 0.8862, 0.0, 0.1138, 0.0, 0.1138, 0.0, 0.8862, 0.0, 0.1138, 0.0, 0.1138, 0.0, 0.8862, 0.0, 0.1138, 0.0, 0.1138, 0.0, 0.8862, 0.0, 0.1138, 0.0, 0.1138, 0.0, 0.8862, 0.0, 0.1138, 0.0, 0.1138, 0.0, 0.8862, 0.0, 0.1138, 0.0, 0.1138, 0.0, 0.8862, 0.0, 0.1138, 0.2088, 0.8862, 0.2088, 0.8862, 0.2386, 0.8862, 0.1392, 0.8862, 0.1392, 0.8862, 0.1392, 0.8862, 0.0, 1.0, 0.0, 1.0, 0.0, 1.0, 0.0, 1.0, 0.0, 1.0, 0.0, 1.0, 0.0, 1.0, 0.0, 1.0, 0.0, 1.0, 0.0, 1.0, 0.0, 1.0, 0.0, 1.0, 0.0, 0.9756, 0.0, 0.1138, 0.0, 0.8862, 0.0, 1.0, 0.0, 1.0, 0.0, 1.0, 0.0, 1.0, 0.0, 1.0, 0.0, 1.0, 0.0, 1.0, 0.0, 1.0, 0.0, 1.0, 0.1392, 0.8862, 0.1392, 0.8862, 0.1392, 0.8862, 0.2088, 0.8862, 0.6362, 0.8862, 0.8862, 0.8862, 0.2088, 0.8862, 0.2088, 0.8862, 0.2088, 0.8862, 0.0, 1.0, 0.0, 1.0, 0.0, 1.0, 0.0, 1.0, 0.0, 1.0, 0.0, 1.0, 0.0, 1.0, 0.1392, 0.8862, 0.1785, 0.8862, 0.1392, 0.8862, 0.2088, 0.8862, 0.2088, 0.8862, 0.2088, 0.8862, 0.1392, 0.8862, 0.1392, 0.8862, 0.1392, 0.8862, 0.0, 1.0, 0.0, 1.0, 0.0, 1.0, 0.0, 1.0, 0.2088, 0.8862, 0.2088, 0.8862, 0.2088, 0.8862, 0.6666, 0.4739, 0.8862, 0.8862, 0.6362, 0.8862, 0.1785, 0.8862, 0.2088, 0.8862, 0.177, 0.8862, 0.0, 0.1138, 0.2654, 0.5322, 0.0, 0.8862, 0.1392, 0.8862, 0.0, 0.8862, 0.1693, 0.8862, 0.0, 1.0, 0.0, 1.0, 0.0, 1.0, 0.0, 1.0, 0.0, 1.0, 0.0, 1.0, 0.1392, 0.8862, 0.0, 0.8862, 0.0, 0.8862, 0.0, 1.0, 0.0, 1.0, 0.0, 1.0, 0.2088, 0.8862, 0.2088, 0.8862, 0.2088, 0.8862, 0.0, 1.0, 0.0, 1.0, 0.0, 1.0, 0.0, 1.0, 0.0, 1.0, 0.0, 1.0, 0.0, 0.1138, 0.0, 0.8862, 0.0, 0.8862, 0.0, 1.0, 0.0, 1.0, 0.0, 1.0, 0.1392, 0.8862, 0.1392, 0.8862, 0.1392, 0.8862, 0.0, 1.0, 0.0, 1.0, 0.0, 1.0, 0.5, 0.1138, 0.4848, 0.5275, 0.2654, 0.5322, 0.0, 0.1138, 0.0, 0.8862, 0.0, 0.8862, 0.1392, 0.8862, 0.1693, 0.8862, 0.18, 0.8862, 0.1392, 0.8862, 0.1392, 0.8862, 0.1392, 0.8862, 0.0, 1.0, 0.0, 1.0, 0.0, 1.0, 0.0, 1.0, 0.0, 1.0, 0.0, 1.0, 0.0, 1.0, 0.0, 1.0, 0.0, 1.0, 0.0, 1.0, 0.0, 1.0, 0.0, 1.0, 0.0, 1.0, 0.0, 1.0, 0.0, 1.0, 0.0, 1.0, 0.0, 0.1138, 0.0, 0.8862, 0.0, 0.8862, 0.0, 0.1138, 0.0, 0.8862, 0.0, 0.8862, 0.1392, 0.8862, 0.1785, 0.8862, 0.177, 0.8862, 0.0, 0.1138, 0.0, 0.8862, 0.0, 0.8862, 0.0, 0.1138, 0.0, 0.8862, 0.0, 0.8862, 0.0, 0.1138, 0.0, 0.8862, 0.0, 0.8862, 0.0, 0.1138, 0.0, 0.8862, 0.0, 0.8862, 0.0, 0.1138, 0.0, 0.8862, 0.0, 0.8862, 0.0, 0.1138, 0.0, 0.8862, 0.0, 0.8862, 0.0, 0.1138, 0.0, 0.8862, 0.0, 0.8862, 0.0, 0.1138, 0.0, 0.8862, 0.0, 0.8862, 0.0, 0.1138, 0.0, 0.8862, 0.0, 0.8862, 0.0, 0.1138, 0.0, 0.8862, 0.0, 0.8862, 0.0, 0.1138, 0.0, 0.8862, 0.0, 0.8862, 0.0, 1.0, 0.0, 1.0, 0.0, 1.0, 0.0, 0.9756, 0.0, 0.1138, 0.0, 0.1138, 0.2088, 0.8862, 0.2386, 0.8862, 0.6362, 0.8862, 0.1392, 0.8862, 0.1799, 0.8862, 0.1785, 0.8862, 0.2088, 0.8862, 0.2088, 0.8862, 0.2088, 0.8862, 0.2088, 0.8862, 0.2088, 0.8862, 0.2088, 0.8862, 0.2088, 0.8862, 0.2088, 0.8862, 0.2088, 0.8862, 0.2088, 0.8862, 0.2088, 0.8862, 0.2088, 0.8862, 0.177, 0.8862, 0.2088, 0.8862, 0.2088, 0.8862, 0.0, 0.1138, 0.25, 0.1138, 0.2654, 0.5322, 0.1693, 0.8862, 0.0, 0.8862, 0.2654, 0.5322, 0.2088, 0.8862, 0.2088, 0.8862, 0.2088, 0.8862, 0.0, 1.0, 0.2088, 0.8862, 0.2785, 0.8862, 0.0, 1.0, 0.0, 1.0, 0.6362, 0.8862, 0.0, 1.0, 0.0, 1.0, 0.0, 1.0, 0.0, 1.0, 0.0, 0.0, 0.0, 1.0, 0.0, 1.0])
_ca = me_plane_001.color_attributes.new('Attribute', 'BYTE_COLOR', 'CORNER')
_ca.data.foreach_set('color', [1.0, 1.0, 1.0, 1.0, 1.0, 1.0, 1.0, 1.0, 1.0, 1.0, 1.0, 1.0, 1.0, 1.0, 1.0, 1.0, 1.0, 1.0, 1.0, 1.0, 1.0, 1.0, 1.0, 1.0, 1.0, 1.0, 1.0, 1.0, 1.0, 1.0, 1.0, 1.0, 1.0, 1.0, 1.0, 1.0, 1.0, 1.0, 1.0, 1.0, 1.0, 1.0, 1.0, 1.0, 1.0, 1.0, 1.0, 1.0, 1.0, 1.0, 1.0, 1.0, 1.0, 1.0, 1.0, 1.0, 1.0, 1.0, 1.0, 1.0, 1.0, 1.0, 1.0, 1.0, 1.0, 1.0, 1.0, 1.0, 1.0, 1.0, 1.0, 1.0, 1.0, 1.0, 1.0, 1.0, 1.0, 1.0, 1.0, 1.0, 1.0, 1.0, 1.0, 1.0, 1.0, 1.0, 1.0, 1.0, 1.0, 1.0, 1.0, 1.0, 1.0, 1.0, 1.0, 1.0, 1.0, 1.0, 1.0, 1.0, 1.0, 1.0, 1.0, 1.0, 1.0, 1.0, 1.0, 1.0, 1.0, 1.0, 1.0, 1.0, 1.0, 1.0, 1.0, 1.0, 1.0, 1.0, 1.0, 1.0, 1.0, 1.0, 1.0, 1.0, 1.0, 1.0, 1.0, 1.0, 1.0, 1.0, 1.0, 1.0, 1.0, 1.0, 1.0, 1.0, 1.0, 1.0, 1.0, 1.0, 1.0, 1.0, 1.0, 1.0, 1.0, 1.0, 1.0, 1.0, 1.0, 1.0, 1.0, 1.0, 1.0, 1.0, 1.0, 1.0, 1.0, 1.0, 1.0, 1.0, 1.0, 1.0, 1.0, 1.0, 1.0, 1.0, 1.0, 1.0, 1.0, 1.0, 1.0, 1.0, 1.0, 1.0, 1.0, 1.0, 1.0, 1.0, 1.0, 1.0, 1.0, 1.0, 1.0, 1.0, 1.0, 1.0, 1.0, 1.0, 1.0, 1.0, 1.0, 1.0, 1.0, 1.0, 1.0, 1.0, 1.0, 1.0, 1.0, 1.0, 1.0, 1.0, 1.0, 1.0, 1.0, 1.0, 1.0, 1.0, 1.0, 1.0, 1.0, 1.0, 1.0, 1.0, 1.0, 1.0, 1.0, 1.0, 1.0, 1.0, 1.0, 1.0, 1.0, 1.0, 1.0, 1.0, 1.0, 1.0, 1.0, 1.0, 1.0, 1.0, 1.0, 1.0, 1.0, 1.0, 1.0, 1.0, 1.0, 1.0, 1.0, 1.0, 1.0, 1.0, 1.0, 1.0, 1.0, 1.0, 1.0, 1.0, 1.0, 1.0, 1.0, 1.0, 1.0, 1.0, 1.0, 1.0, 1.0, 1.0, 1.0, 1.0, 1.0, 1.0, 1.0, 1.0, 1.0, 1.0, 1.0, 1.0, 1.0, 1.0, 1.0, 1.0, 1.0, 1.0, 1.0, 1.0, 1.0, 1.0, 1.0, 1.0, 1.0, 1.0, 1.0, 1.0, 1.0, 1.0, 1.0, 1.0, 1.0, 1.0, 1.0, 1.0, 1.0, 1.0, 1.0, 1.0, 1.0, 1.0, 1.0, 1.0, 1.0, 1.0, 1.0, 1.0, 1.0, 1.0, 1.0, 1.0, 1.0, 1.0, 1.0, 1.0, 1.0, 1.0, 1.0, 1.0, 1.0, 1.0, 1.0, 1.0, 1.0, 1.0, 1.0, 1.0, 1.0, 1.0, 1.0, 1.0, 1.0, 1.0, 1.0, 1.0, 1.0, 1.0, 1.0, 1.0, 1.0, 1.0, 1.0, 1.0, 1.0, 1.0, 1.0, 1.0, 1.0, 1.0, 1.0, 1.0, 1.0, 1.0, 1.0, 1.0, 1.0, 1.0, 1.0, 1.0, 1.0, 1.0, 1.0, 1.0, 1.0, 1.0, 1.0, 1.0, 1.0, 1.0, 1.0, 1.0, 1.0, 1.0, 1.0, 1.0, 1.0, 1.0, 1.0, 1.0, 1.0, 1.0, 1.0, 1.0, 1.0, 1.0, 1.0, 1.0, 1.0, 1.0, 1.0, 1.0, 1.0, 1.0, 1.0, 1.0, 1.0, 1.0, 1.0, 1.0, 1.0, 1.0, 1.0, 1.0, 1.0, 1.0, 1.0, 1.0, 1.0, 1.0, 1.0, 1.0, 1.0, 1.0, 1.0, 1.0, 1.0, 1.0, 1.0, 1.0, 1.0, 1.0, 1.0, 1.0, 1.0, 1.0, 1.0, 1.0, 1.0, 1.0, 1.0, 1.0, 1.0, 1.0, 1.0, 1.0, 1.0, 1.0, 1.0, 1.0, 1.0, 1.0, 1.0, 1.0, 1.0, 1.0, 1.0, 1.0, 1.0, 1.0, 1.0, 1.0, 1.0, 1.0, 1.0, 1.0, 1.0, 1.0, 1.0, 1.0, 1.0, 1.0, 1.0, 1.0, 1.0, 1.0, 1.0, 1.0, 1.0, 1.0, 1.0, 1.0, 1.0, 1.0, 1.0, 1.0, 1.0, 1.0, 1.0, 1.0, 1.0, 1.0, 1.0, 1.0, 1.0, 1.0, 1.0, 1.0, 1.0, 1.0, 1.0, 1.0, 1.0, 1.0, 1.0, 1.0, 1.0, 1.0, 1.0, 1.0, 1.0, 1.0, 1.0, 1.0, 1.0, 1.0, 1.0, 1.0, 1.0, 1.0, 1.0, 1.0, 1.0, 1.0, 1.0, 1.0, 1.0, 1.0, 1.0, 1.0, 1.0, 1.0, 1.0, 1.0, 1.0, 1.0, 1.0, 1.0, 1.0, 1.0, 1.0, 1.0, 1.0, 1.0, 1.0, 1.0, 1.0, 1.0, 1.0, 1.0, 1.0, 1.0, 1.0, 1.0, 1.0, 1.0, 1.0, 1.0, 1.0, 1.0, 1.0, 1.0, 1.0, 1.0, 1.0, 1.0, 1.0, 1.0, 1.0, 1.0, 1.0, 1.0, 1.0, 1.0, 1.0, 1.0, 1.0, 1.0, 1.0, 1.0, 1.0, 1.0, 1.0, 1.0, 1.0, 1.0, 1.0, 1.0, 1.0, 1.0, 1.0, 1.0, 1.0, 1.0, 1.0, 1.0, 1.0, 1.0, 1.0, 1.0, 1.0, 1.0, 1.0, 1.0, 1.0, 1.0, 1.0, 1.0, 1.0, 1.0, 1.0, 1.0, 1.0, 1.0, 1.0, 1.0, 1.0, 1.0, 1.0, 1.0, 1.0, 1.0, 1.0, 1.0, 1.0, 1.0, 1.0, 1.0, 1.0, 1.0, 1.0, 1.0, 1.0, 1.0, 1.0, 1.0, 1.0, 1.0, 1.0, 1.0, 1.0, 1.0, 1.0, 1.0, 1.0, 1.0, 1.0, 1.0, 1.0, 1.0, 1.0, 1.0, 1.0, 1.0, 1.0, 1.0, 1.0, 1.0, 1.0, 1.0, 1.0, 1.0, 1.0, 1.0, 1.0, 1.0, 1.0, 1.0, 1.0, 1.0, 1.0, 1.0, 1.0, 1.0, 1.0, 1.0, 1.0, 1.0, 1.0, 1.0, 1.0, 1.0, 1.0, 1.0, 1.0, 1.0, 1.0, 1.0, 1.0, 1.0, 1.0, 1.0, 1.0, 1.0, 1.0, 1.0, 1.0, 1.0, 1.0, 1.0, 1.0, 1.0, 1.0, 1.0, 1.0, 1.0, 1.0, 1.0, 1.0, 1.0, 1.0, 1.0, 1.0, 1.0, 1.0, 1.0, 1.0, 1.0, 1.0, 1.0, 1.0, 1.0, 1.0, 1.0, 1.0, 1.0, 1.0, 1.0, 1.0, 1.0, 1.0, 1.0, 1.0, 1.0, 1.0, 1.0, 1.0, 1.0, 1.0, 1.0, 1.0, 1.0, 1.0, 1.0, 1.0, 1.0, 1.0, 1.0, 1.0, 1.0, 1.0, 1.0, 1.0, 1.0, 1.0, 1.0, 1.0, 1.0, 1.0, 1.0, 1.0, 1.0, 1.0, 1.0, 1.0, 1.0, 1.0, 1.0, 1.0, 1.0, 1.0, 1.0, 1.0, 1.0, 1.0, 1.0, 1.0, 1.0, 1.0, 1.0, 1.0, 1.0, 1.0, 1.0, 1.0, 1.0, 1.0, 1.0, 1.0, 1.0, 1.0, 1.0, 1.0, 1.0, 1.0, 1.0, 1.0, 1.0, 1.0, 1.0, 1.0, 1.0, 1.0, 1.0, 1.0, 1.0, 1.0, 1.0, 1.0, 1.0, 1.0, 1.0, 1.0, 1.0, 1.0, 1.0, 1.0, 1.0, 1.0, 1.0, 1.0, 1.0, 1.0, 1.0, 1.0, 1.0, 1.0, 1.0, 1.0, 1.0, 1.0, 1.0, 1.0, 1.0, 1.0, 1.0, 1.0, 1.0, 1.0, 1.0, 1.0, 1.0, 1.0, 1.0, 1.0, 1.0, 1.0, 1.0, 1.0, 1.0, 1.0, 1.0, 1.0, 1.0, 1.0, 1.0, 1.0, 1.0, 1.0, 1.0, 1.0, 1.0, 1.0, 1.0, 1.0, 1.0, 1.0, 1.0, 1.0, 1.0, 1.0, 1.0, 1.0, 1.0, 1.0, 1.0, 1.0, 1.0, 1.0, 1.0, 1.0, 1.0, 1.0, 1.0, 1.0, 1.0, 1.0, 1.0, 1.0, 1.0, 1.0, 1.0, 1.0, 1.0, 1.0, 1.0, 1.0, 1.0, 1.0, 1.0, 1.0, 1.0, 1.0, 1.0, 1.0, 1.0, 1.0, 1.0, 1.0, 1.0, 1.0, 1.0, 1.0, 1.0, 1.0, 1.0, 1.0, 1.0, 1.0, 1.0, 1.0, 1.0, 1.0, 1.0, 1.0, 1.0, 1.0, 1.0, 1.0, 1.0, 1.0, 1.0, 1.0, 1.0, 1.0, 1.0, 1.0, 1.0, 1.0, 1.0, 1.0, 1.0, 1.0, 1.0, 1.0, 1.0, 1.0, 1.0, 1.0, 1.0, 1.0, 1.0, 1.0, 1.0, 1.0, 1.0, 1.0, 1.0, 1.0, 1.0, 1.0, 1.0, 1.0, 1.0, 1.0, 1.0, 1.0, 1.0, 1.0, 1.0, 1.0, 1.0, 1.0, 1.0, 1.0, 1.0, 1.0, 1.0, 1.0, 1.0, 1.0, 1.0, 1.0, 1.0, 1.0, 1.0, 1.0, 1.0, 1.0, 1.0, 1.0, 1.0, 1.0, 1.0, 1.0, 1.0, 1.0, 1.0, 1.0, 1.0, 1.0, 1.0, 1.0, 1.0, 1.0, 1.0, 1.0, 1.0, 1.0, 1.0, 1.0, 1.0, 1.0, 1.0, 1.0, 1.0, 1.0, 1.0, 1.0, 1.0, 1.0, 1.0, 1.0, 1.0, 1.0, 1.0, 1.0, 1.0, 1.0, 1.0, 1.0, 1.0, 1.0, 1.0, 1.0, 1.0, 1.0, 1.0, 1.0, 1.0, 1.0, 1.0, 1.0, 1.0, 1.0, 1.0, 1.0, 1.0, 1.0, 1.0, 1.0, 1.0, 1.0, 1.0, 1.0, 1.0, 1.0, 1.0, 1.0, 1.0, 1.0, 1.0, 1.0, 1.0, 1.0, 1.0, 1.0, 1.0, 1.0, 1.0, 1.0, 1.0, 1.0, 1.0, 1.0, 1.0, 1.0, 1.0, 1.0, 1.0, 1.0, 1.0, 1.0, 1.0, 1.0, 1.0, 1.0, 1.0, 1.0, 1.0, 1.0, 1.0, 1.0, 1.0, 1.0, 1.0, 1.0, 1.0, 1.0, 1.0, 1.0, 1.0, 1.0, 1.0, 1.0, 1.0, 1.0, 1.0, 1.0, 1.0, 1.0, 1.0, 1.0, 1.0, 1.0, 1.0, 1.0, 1.0, 1.0, 1.0, 1.0, 1.0, 1.0, 1.0, 1.0, 1.0, 1.0, 1.0, 1.0, 1.0, 1.0, 1.0, 1.0, 1.0, 1.0, 1.0, 1.0, 1.0, 1.0, 1.0, 1.0, 1.0, 1.0, 1.0, 1.0, 1.0, 1.0, 1.0, 1.0, 1.0, 1.0, 1.0, 1.0, 1.0, 1.0, 1.0, 1.0, 1.0, 1.0, 1.0, 1.0, 1.0, 1.0, 1.0, 1.0, 1.0, 1.0, 1.0, 1.0, 1.0, 1.0, 1.0, 1.0, 1.0, 1.0, 1.0, 1.0, 1.0, 1.0, 1.0, 1.0, 1.0, 1.0, 1.0, 1.0, 1.0, 1.0, 1.0, 1.0, 1.0, 1.0, 1.0, 1.0, 1.0, 1.0, 1.0, 1.0, 1.0, 1.0, 1.0, 1.0, 1.0, 1.0, 1.0, 1.0, 1.0, 1.0, 1.0, 1.0, 1.0, 1.0, 1.0, 1.0, 1.0, 1.0, 1.0, 1.0, 1.0, 1.0, 1.0, 1.0, 1.0, 1.0, 1.0, 1.0, 1.0, 1.0, 1.0])
me_plane_001.materials.append(mat_material)
me_plane_001.use_remesh_preserve_volume = False
me_plane_001.use_remesh_preserve_attributes = False
me_plane_001.use_mirror_vertex_groups = False
me_plane_001.update()

# ---- objects
ob_npc = bpy.data.objects.new('NPC', me_cube)
ob_lamp = bpy.data.objects.new('Lamp', light_lamp)
ob_camera = bpy.data.objects.new('Camera', cam_camera)
ob_arch = bpy.data.objects.new('arch', me_cube_003)
ob_ground = bpy.data.objects.new('ground', me_plane)
ob_upperfloor = bpy.data.objects.new('upperFloor', me_cube_001)
ob_navmesh = bpy.data.objects.new('navmesh', me_plane_001)

# ---- transforms, parenting, visibility, modifiers, constraints
ob_npc.location = (0.0, 0.0, 0.0)
ob_npc.scale = (0.25, 0.25, 0.9)
ob_npc.lineart.crease_threshold = 0.0
ob_lamp.location = (4.076, 1.005, 5.904)
ob_lamp.rotation_euler = (0.6503, 0.05522, 1.866)
ob_lamp.lock_rotations_4d = False
ob_lamp.empty_display_type = 'ARROWS'
ob_lamp.color = (0.0, 0.0, 0.0, 0.0)
ob_lamp.lineart.crease_threshold = 0.0
ob_camera.location = (7.481, -6.508, 5.344)
ob_camera.rotation_euler = (1.109, 0.01082, 0.8149)
ob_camera.lock_rotations_4d = False
ob_camera.empty_display_type = 'ARROWS'
ob_camera.color = (0.0, 0.0, 0.0, 0.0)
ob_camera.display_type = 'WIRE'
ob_camera.lineart.crease_threshold = 0.0
ob_arch.location = (-4.0, 4.0, 0.0)
ob_arch.lineart.crease_threshold = 0.0
ob_ground.location = (0.0, 0.0, 0.0)
ob_ground.scale = (5.0, 5.0, 5.0)
ob_ground.lineart.crease_threshold = 0.0
ob_upperfloor.location = (-4.0, 4.0, 0.0)
ob_upperfloor.lineart.crease_threshold = 0.0
ob_navmesh.location = (4.0, -4.0, 0.02)
ob_navmesh.display.show_shadows = False
ob_navmesh.lineart.crease_threshold = 0.0

# ---- collection membership
scene.collection.objects.link(ob_npc)
col_collection_20.objects.link(ob_lamp)
col_collection_20.objects.link(ob_camera)
col_level.objects.link(ob_arch)
col_level.objects.link(ob_ground)
col_level.objects.link(ob_upperfloor)
col_level.objects.link(ob_navmesh)

# ---- scene / render settings (as saved in the file)
scene.camera = ob_camera
scene.frame_start = 1; scene.frame_end = 250; scene.frame_set(1)
scene.render.engine = 'BLENDER_EEVEE_NEXT'
scene.render.resolution_percentage = 50
scene.render.dither_intensity = 0.0
scene.cycles.use_denoising = False
scene.cycles.samples = 128
scene.cycles.sampling_pattern = 'TABULATED_SOBOL'
scene.cycles.use_adaptive_sampling = False
scene.cycles.use_light_tree = False
scene.eevee.use_taa_reprojection = False
scene.view_settings.view_transform = 'Standard'
bpy.context.view_layer.update()
